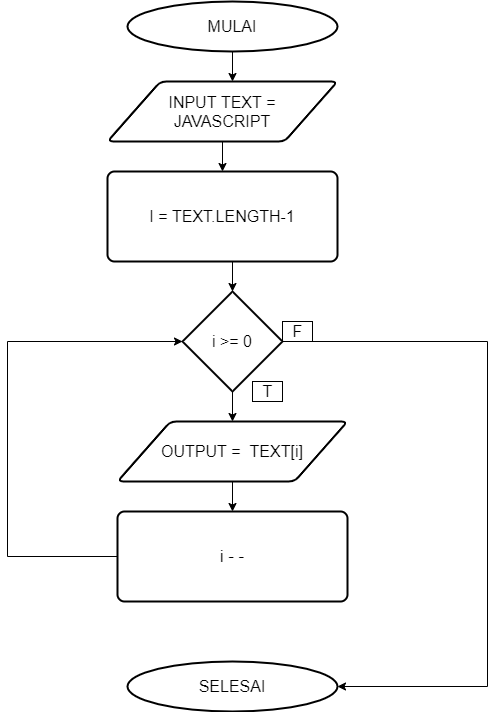

The diagram above was exported from draw.io. Its source (the exported page's mxGraphModel, read from the mxfile embedded in the PNG):
<mxGraphModel dx="1420" dy="627" grid="1" gridSize="10" guides="1" tooltips="1" connect="1" arrows="1" fold="1" page="1" pageScale="1" pageWidth="850" pageHeight="1100" math="0" shadow="0">
  <root>
    <mxCell id="0" />
    <mxCell id="1" parent="0" />
    <mxCell id="FPhV1dJv3fJJDYYugIII-17" style="edgeStyle=orthogonalEdgeStyle;rounded=0;orthogonalLoop=1;jettySize=auto;html=1;exitX=0.5;exitY=1;exitDx=0;exitDy=0;exitPerimeter=0;entryX=0.5;entryY=0;entryDx=0;entryDy=0;labelBackgroundColor=default;fontColor=default;strokeColor=default;" edge="1" parent="1">
      <mxGeometry relative="1" as="geometry">
        <mxPoint x="420" y="150" as="sourcePoint" />
        <mxPoint x="410" y="180" as="targetPoint" />
      </mxGeometry>
    </mxCell>
    <mxCell id="FPhV1dJv3fJJDYYugIII-1" value="&lt;font style=&quot;font-size: 16px&quot;&gt;MULAI&lt;/font&gt;" style="strokeWidth=2;html=1;shape=mxgraph.flowchart.start_2;whiteSpace=wrap;fillColor=default;strokeColor=default;fontColor=default;labelPadding=0;metaEdit=0;labelBackgroundColor=default;" vertex="1" parent="1">
      <mxGeometry x="305" y="100" width="210" height="50" as="geometry" />
    </mxCell>
    <mxCell id="FPhV1dJv3fJJDYYugIII-19" style="edgeStyle=orthogonalEdgeStyle;rounded=0;orthogonalLoop=1;jettySize=auto;html=1;exitX=0.5;exitY=1;exitDx=0;exitDy=0;entryX=0.5;entryY=0;entryDx=0;entryDy=0;labelBackgroundColor=default;fontColor=default;strokeColor=default;" edge="1" parent="1" source="FPhV1dJv3fJJDYYugIII-4" target="FPhV1dJv3fJJDYYugIII-6">
      <mxGeometry relative="1" as="geometry" />
    </mxCell>
    <mxCell id="FPhV1dJv3fJJDYYugIII-4" value="&lt;font style=&quot;font-size: 16px&quot;&gt;INPUT TEXT =&lt;br&gt;JAVASCRIPT&lt;/font&gt;" style="shape=parallelogram;html=1;strokeWidth=2;perimeter=parallelogramPerimeter;whiteSpace=wrap;rounded=1;arcSize=12;size=0.23;fontColor=default;fillColor=default;strokeColor=default;labelBackgroundColor=default;" vertex="1" parent="1">
      <mxGeometry x="285" y="180" width="230" height="60" as="geometry" />
    </mxCell>
    <mxCell id="FPhV1dJv3fJJDYYugIII-20" style="edgeStyle=orthogonalEdgeStyle;rounded=0;orthogonalLoop=1;jettySize=auto;html=1;exitX=0.5;exitY=1;exitDx=0;exitDy=0;entryX=0.5;entryY=0;entryDx=0;entryDy=0;entryPerimeter=0;labelBackgroundColor=default;fontColor=default;strokeColor=default;" edge="1" parent="1" source="FPhV1dJv3fJJDYYugIII-6" target="FPhV1dJv3fJJDYYugIII-8">
      <mxGeometry relative="1" as="geometry" />
    </mxCell>
    <mxCell id="FPhV1dJv3fJJDYYugIII-6" value="&lt;font style=&quot;font-size: 16px&quot;&gt;I = TEXT.LENGTH-1&lt;/font&gt;" style="rounded=1;whiteSpace=wrap;html=1;absoluteArcSize=1;arcSize=14;strokeWidth=2;fontColor=default;fillColor=default;strokeColor=default;labelBackgroundColor=default;" vertex="1" parent="1">
      <mxGeometry x="285" y="270" width="230" height="90" as="geometry" />
    </mxCell>
    <mxCell id="FPhV1dJv3fJJDYYugIII-21" style="edgeStyle=orthogonalEdgeStyle;rounded=0;orthogonalLoop=1;jettySize=auto;html=1;exitX=0.5;exitY=1;exitDx=0;exitDy=0;exitPerimeter=0;labelBackgroundColor=default;fontColor=default;strokeColor=default;" edge="1" parent="1" source="FPhV1dJv3fJJDYYugIII-8" target="FPhV1dJv3fJJDYYugIII-11">
      <mxGeometry relative="1" as="geometry" />
    </mxCell>
    <mxCell id="FPhV1dJv3fJJDYYugIII-25" value="" style="edgeStyle=orthogonalEdgeStyle;rounded=0;orthogonalLoop=1;jettySize=auto;html=1;labelBackgroundColor=default;fontSize=16;fontColor=default;strokeColor=default;entryX=1;entryY=0.5;entryDx=0;entryDy=0;entryPerimeter=0;" edge="1" parent="1" source="FPhV1dJv3fJJDYYugIII-8" target="FPhV1dJv3fJJDYYugIII-23">
      <mxGeometry relative="1" as="geometry">
        <mxPoint x="530" y="440" as="targetPoint" />
        <Array as="points">
          <mxPoint x="665" y="440" />
          <mxPoint x="665" y="785" />
        </Array>
      </mxGeometry>
    </mxCell>
    <mxCell id="FPhV1dJv3fJJDYYugIII-8" value="&lt;font style=&quot;font-size: 16px&quot;&gt;i &amp;gt;= 0&lt;/font&gt;" style="strokeWidth=2;html=1;shape=mxgraph.flowchart.decision;whiteSpace=wrap;fontColor=default;fillColor=default;strokeColor=default;labelBackgroundColor=default;" vertex="1" parent="1">
      <mxGeometry x="360" y="390" width="100" height="100" as="geometry" />
    </mxCell>
    <mxCell id="FPhV1dJv3fJJDYYugIII-22" style="edgeStyle=orthogonalEdgeStyle;rounded=0;orthogonalLoop=1;jettySize=auto;html=1;exitX=0.5;exitY=1;exitDx=0;exitDy=0;labelBackgroundColor=default;fontColor=default;strokeColor=default;" edge="1" parent="1" source="FPhV1dJv3fJJDYYugIII-11" target="FPhV1dJv3fJJDYYugIII-13">
      <mxGeometry relative="1" as="geometry" />
    </mxCell>
    <mxCell id="FPhV1dJv3fJJDYYugIII-11" value="&lt;font style=&quot;font-size: 16px&quot;&gt;OUTPUT =&amp;nbsp; TEXT[i]&lt;/font&gt;" style="shape=parallelogram;html=1;strokeWidth=2;perimeter=parallelogramPerimeter;whiteSpace=wrap;rounded=1;arcSize=12;size=0.23;fontColor=default;fillColor=default;strokeColor=default;labelBackgroundColor=default;" vertex="1" parent="1">
      <mxGeometry x="295" y="520" width="230" height="60" as="geometry" />
    </mxCell>
    <mxCell id="FPhV1dJv3fJJDYYugIII-16" style="edgeStyle=orthogonalEdgeStyle;rounded=0;orthogonalLoop=1;jettySize=auto;html=1;entryX=0;entryY=0.5;entryDx=0;entryDy=0;entryPerimeter=0;labelBackgroundColor=default;fontColor=default;strokeColor=default;" edge="1" parent="1" source="FPhV1dJv3fJJDYYugIII-13" target="FPhV1dJv3fJJDYYugIII-8">
      <mxGeometry relative="1" as="geometry">
        <Array as="points">
          <mxPoint x="185" y="655" />
          <mxPoint x="185" y="440" />
        </Array>
      </mxGeometry>
    </mxCell>
    <mxCell id="FPhV1dJv3fJJDYYugIII-13" value="&lt;font style=&quot;font-size: 17px&quot;&gt;i - -&lt;/font&gt;" style="rounded=1;whiteSpace=wrap;html=1;absoluteArcSize=1;arcSize=14;strokeWidth=2;fontColor=default;fillColor=default;strokeColor=default;labelBackgroundColor=default;" vertex="1" parent="1">
      <mxGeometry x="295" y="610" width="230" height="90" as="geometry" />
    </mxCell>
    <mxCell id="FPhV1dJv3fJJDYYugIII-23" value="&lt;span style=&quot;font-size: 16px&quot;&gt;SELESAI&lt;/span&gt;" style="strokeWidth=2;html=1;shape=mxgraph.flowchart.start_2;whiteSpace=wrap;fillColor=default;strokeColor=default;fontColor=default;labelPadding=0;metaEdit=0;labelBackgroundColor=default;" vertex="1" parent="1">
      <mxGeometry x="305" y="760" width="210" height="50" as="geometry" />
    </mxCell>
    <mxCell id="FPhV1dJv3fJJDYYugIII-26" value="T" style="text;html=1;resizable=0;autosize=1;align=center;verticalAlign=middle;points=[];fillColor=none;strokeColor=default;rounded=0;fontSize=16;fontColor=default;labelBackgroundColor=default;" vertex="1" parent="1">
      <mxGeometry x="430" y="480" width="30" height="20" as="geometry" />
    </mxCell>
    <mxCell id="FPhV1dJv3fJJDYYugIII-27" value="F" style="text;html=1;resizable=0;autosize=1;align=center;verticalAlign=middle;points=[];fillColor=none;strokeColor=default;rounded=0;fontSize=16;fontColor=default;labelBackgroundColor=default;" vertex="1" parent="1">
      <mxGeometry x="460" y="420" width="30" height="20" as="geometry" />
    </mxCell>
  </root>
</mxGraphModel>